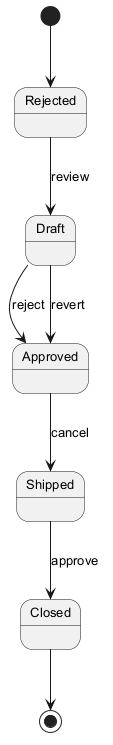

The diagram above was rendered by PlantUML. Its source (embedded in the PNG):
@startuml
skinparam monochrome true
skinparam defaultFontSize 13
[*] --> Rejected
Rejected --> Draft : review
Draft --> Approved : reject
Approved --> Shipped : cancel
Shipped --> Closed : approve
Draft --> Approved : revert
Closed --> [*]
@enduml